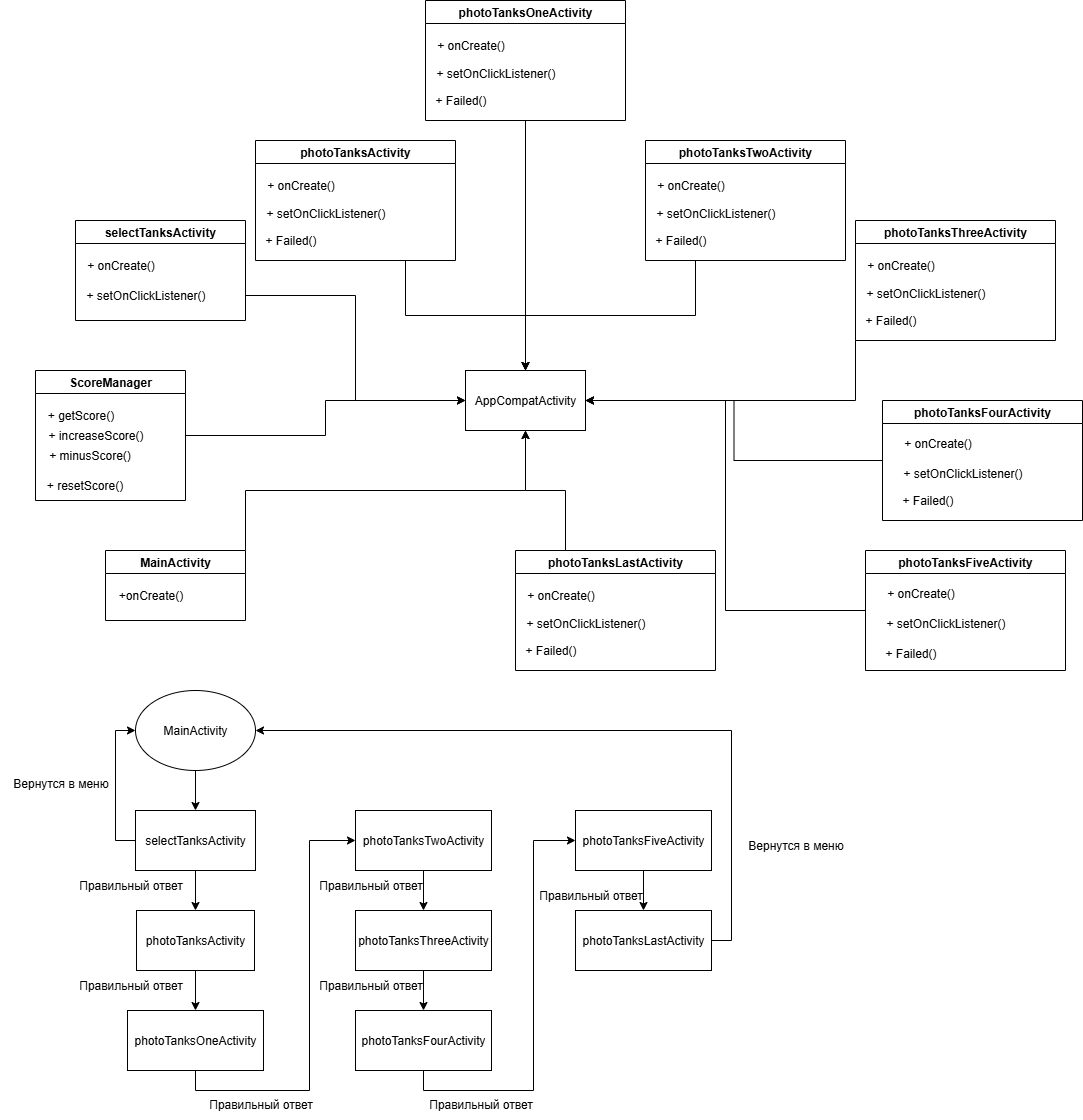

The diagram above was exported from draw.io. Its source (the exported page's mxGraphModel, read from the mxfile embedded in the PNG):
<mxGraphModel dx="3778" dy="1137" grid="1" gridSize="10" guides="1" tooltips="1" connect="1" arrows="1" fold="1" page="1" pageScale="1" pageWidth="827" pageHeight="1169" math="0" shadow="0">
  <root>
    <mxCell id="0" />
    <mxCell id="1" parent="0" />
    <mxCell id="PFxuVeQt5aLiKcWcdNe6-43" style="edgeStyle=orthogonalEdgeStyle;rounded=0;orthogonalLoop=1;jettySize=auto;html=1;exitX=1;exitY=0;exitDx=0;exitDy=0;entryX=0.5;entryY=1;entryDx=0;entryDy=0;" edge="1" parent="1" source="PFxuVeQt5aLiKcWcdNe6-1" target="PFxuVeQt5aLiKcWcdNe6-42">
      <mxGeometry relative="1" as="geometry" />
    </mxCell>
    <mxCell id="PFxuVeQt5aLiKcWcdNe6-1" value="MainActivity" style="swimlane;whiteSpace=wrap;html=1;" vertex="1" parent="1">
      <mxGeometry x="50" y="600" width="140" height="70" as="geometry" />
    </mxCell>
    <mxCell id="PFxuVeQt5aLiKcWcdNe6-2" value="+onCreate()" style="text;html=1;align=center;verticalAlign=middle;resizable=0;points=[];autosize=1;strokeColor=none;fillColor=none;" vertex="1" parent="PFxuVeQt5aLiKcWcdNe6-1">
      <mxGeometry y="30" width="90" height="30" as="geometry" />
    </mxCell>
    <mxCell id="PFxuVeQt5aLiKcWcdNe6-45" style="edgeStyle=orthogonalEdgeStyle;rounded=0;orthogonalLoop=1;jettySize=auto;html=1;exitX=1;exitY=0.75;exitDx=0;exitDy=0;entryX=0;entryY=0.5;entryDx=0;entryDy=0;" edge="1" parent="1" source="PFxuVeQt5aLiKcWcdNe6-3" target="PFxuVeQt5aLiKcWcdNe6-42">
      <mxGeometry relative="1" as="geometry" />
    </mxCell>
    <mxCell id="PFxuVeQt5aLiKcWcdNe6-3" value="selectTanksActivity" style="swimlane;whiteSpace=wrap;html=1;" vertex="1" parent="1">
      <mxGeometry x="20" y="270" width="170" height="100" as="geometry" />
    </mxCell>
    <mxCell id="PFxuVeQt5aLiKcWcdNe6-4" value="+ onCreate()" style="text;html=1;align=center;verticalAlign=middle;resizable=0;points=[];autosize=1;strokeColor=none;fillColor=none;" vertex="1" parent="PFxuVeQt5aLiKcWcdNe6-3">
      <mxGeometry y="30" width="90" height="30" as="geometry" />
    </mxCell>
    <mxCell id="PFxuVeQt5aLiKcWcdNe6-5" value="+ setOnClickListener()" style="text;html=1;align=center;verticalAlign=middle;resizable=0;points=[];autosize=1;strokeColor=none;fillColor=none;" vertex="1" parent="PFxuVeQt5aLiKcWcdNe6-3">
      <mxGeometry y="60" width="140" height="30" as="geometry" />
    </mxCell>
    <mxCell id="PFxuVeQt5aLiKcWcdNe6-44" style="edgeStyle=orthogonalEdgeStyle;rounded=0;orthogonalLoop=1;jettySize=auto;html=1;exitX=1;exitY=0.5;exitDx=0;exitDy=0;entryX=0;entryY=0.5;entryDx=0;entryDy=0;" edge="1" parent="1" source="PFxuVeQt5aLiKcWcdNe6-7" target="PFxuVeQt5aLiKcWcdNe6-42">
      <mxGeometry relative="1" as="geometry" />
    </mxCell>
    <mxCell id="PFxuVeQt5aLiKcWcdNe6-7" value="ScoreManager" style="swimlane;whiteSpace=wrap;html=1;" vertex="1" parent="1">
      <mxGeometry x="-20" y="420" width="150" height="130" as="geometry" />
    </mxCell>
    <mxCell id="PFxuVeQt5aLiKcWcdNe6-8" value="+ getScore()" style="text;html=1;align=center;verticalAlign=middle;resizable=0;points=[];autosize=1;strokeColor=none;fillColor=none;" vertex="1" parent="PFxuVeQt5aLiKcWcdNe6-7">
      <mxGeometry y="30" width="90" height="30" as="geometry" />
    </mxCell>
    <mxCell id="PFxuVeQt5aLiKcWcdNe6-9" value="+ increaseScore()" style="text;html=1;align=center;verticalAlign=middle;resizable=0;points=[];autosize=1;strokeColor=none;fillColor=none;" vertex="1" parent="PFxuVeQt5aLiKcWcdNe6-7">
      <mxGeometry y="50" width="120" height="30" as="geometry" />
    </mxCell>
    <mxCell id="PFxuVeQt5aLiKcWcdNe6-10" value="+ minusScore()" style="text;html=1;align=center;verticalAlign=middle;resizable=0;points=[];autosize=1;strokeColor=none;fillColor=none;" vertex="1" parent="PFxuVeQt5aLiKcWcdNe6-7">
      <mxGeometry x="-1" y="70" width="110" height="30" as="geometry" />
    </mxCell>
    <mxCell id="PFxuVeQt5aLiKcWcdNe6-11" value="+ resetScore()" style="text;html=1;align=center;verticalAlign=middle;resizable=0;points=[];autosize=1;strokeColor=none;fillColor=none;" vertex="1" parent="PFxuVeQt5aLiKcWcdNe6-7">
      <mxGeometry x="-1" y="100" width="100" height="30" as="geometry" />
    </mxCell>
    <mxCell id="PFxuVeQt5aLiKcWcdNe6-46" style="edgeStyle=orthogonalEdgeStyle;rounded=0;orthogonalLoop=1;jettySize=auto;html=1;exitX=0.75;exitY=1;exitDx=0;exitDy=0;entryX=0.5;entryY=0;entryDx=0;entryDy=0;" edge="1" parent="1" source="PFxuVeQt5aLiKcWcdNe6-13" target="PFxuVeQt5aLiKcWcdNe6-42">
      <mxGeometry relative="1" as="geometry" />
    </mxCell>
    <mxCell id="PFxuVeQt5aLiKcWcdNe6-13" value="photoTanksActivity" style="swimlane;whiteSpace=wrap;html=1;" vertex="1" parent="1">
      <mxGeometry x="200" y="190" width="200" height="120" as="geometry" />
    </mxCell>
    <mxCell id="PFxuVeQt5aLiKcWcdNe6-14" value="+ onCreate()" style="text;html=1;align=center;verticalAlign=middle;resizable=0;points=[];autosize=1;strokeColor=none;fillColor=none;" vertex="1" parent="PFxuVeQt5aLiKcWcdNe6-13">
      <mxGeometry y="30" width="90" height="30" as="geometry" />
    </mxCell>
    <mxCell id="PFxuVeQt5aLiKcWcdNe6-15" value="+ setOnClickListener()" style="text;html=1;align=center;verticalAlign=middle;resizable=0;points=[];autosize=1;strokeColor=none;fillColor=none;" vertex="1" parent="PFxuVeQt5aLiKcWcdNe6-13">
      <mxGeometry y="58" width="140" height="30" as="geometry" />
    </mxCell>
    <mxCell id="PFxuVeQt5aLiKcWcdNe6-16" value="+ Failed()" style="text;html=1;align=center;verticalAlign=middle;resizable=0;points=[];autosize=1;strokeColor=none;fillColor=none;" vertex="1" parent="PFxuVeQt5aLiKcWcdNe6-13">
      <mxGeometry y="85" width="70" height="30" as="geometry" />
    </mxCell>
    <mxCell id="PFxuVeQt5aLiKcWcdNe6-47" style="edgeStyle=orthogonalEdgeStyle;rounded=0;orthogonalLoop=1;jettySize=auto;html=1;exitX=0.5;exitY=1;exitDx=0;exitDy=0;" edge="1" parent="1" source="PFxuVeQt5aLiKcWcdNe6-17">
      <mxGeometry relative="1" as="geometry">
        <mxPoint x="470" y="420" as="targetPoint" />
      </mxGeometry>
    </mxCell>
    <mxCell id="PFxuVeQt5aLiKcWcdNe6-17" value="photoTanksOneActivity" style="swimlane;whiteSpace=wrap;html=1;" vertex="1" parent="1">
      <mxGeometry x="370" y="50" width="200" height="120" as="geometry" />
    </mxCell>
    <mxCell id="PFxuVeQt5aLiKcWcdNe6-18" value="+ onCreate()" style="text;html=1;align=center;verticalAlign=middle;resizable=0;points=[];autosize=1;strokeColor=none;fillColor=none;" vertex="1" parent="PFxuVeQt5aLiKcWcdNe6-17">
      <mxGeometry y="30" width="90" height="30" as="geometry" />
    </mxCell>
    <mxCell id="PFxuVeQt5aLiKcWcdNe6-19" value="+ setOnClickListener()" style="text;html=1;align=center;verticalAlign=middle;resizable=0;points=[];autosize=1;strokeColor=none;fillColor=none;" vertex="1" parent="PFxuVeQt5aLiKcWcdNe6-17">
      <mxGeometry y="58" width="140" height="30" as="geometry" />
    </mxCell>
    <mxCell id="PFxuVeQt5aLiKcWcdNe6-20" value="+ Failed()" style="text;html=1;align=center;verticalAlign=middle;resizable=0;points=[];autosize=1;strokeColor=none;fillColor=none;" vertex="1" parent="PFxuVeQt5aLiKcWcdNe6-17">
      <mxGeometry y="85" width="70" height="30" as="geometry" />
    </mxCell>
    <mxCell id="PFxuVeQt5aLiKcWcdNe6-48" style="edgeStyle=orthogonalEdgeStyle;rounded=0;orthogonalLoop=1;jettySize=auto;html=1;exitX=0.25;exitY=1;exitDx=0;exitDy=0;entryX=0.5;entryY=0;entryDx=0;entryDy=0;" edge="1" parent="1" source="PFxuVeQt5aLiKcWcdNe6-22" target="PFxuVeQt5aLiKcWcdNe6-42">
      <mxGeometry relative="1" as="geometry" />
    </mxCell>
    <mxCell id="PFxuVeQt5aLiKcWcdNe6-22" value="photoTanksTwoActivity" style="swimlane;whiteSpace=wrap;html=1;" vertex="1" parent="1">
      <mxGeometry x="590" y="190" width="200" height="120" as="geometry" />
    </mxCell>
    <mxCell id="PFxuVeQt5aLiKcWcdNe6-23" value="+ onCreate()" style="text;html=1;align=center;verticalAlign=middle;resizable=0;points=[];autosize=1;strokeColor=none;fillColor=none;" vertex="1" parent="PFxuVeQt5aLiKcWcdNe6-22">
      <mxGeometry y="30" width="90" height="30" as="geometry" />
    </mxCell>
    <mxCell id="PFxuVeQt5aLiKcWcdNe6-24" value="+ setOnClickListener()" style="text;html=1;align=center;verticalAlign=middle;resizable=0;points=[];autosize=1;strokeColor=none;fillColor=none;" vertex="1" parent="PFxuVeQt5aLiKcWcdNe6-22">
      <mxGeometry y="58" width="140" height="30" as="geometry" />
    </mxCell>
    <mxCell id="PFxuVeQt5aLiKcWcdNe6-25" value="+ Failed()" style="text;html=1;align=center;verticalAlign=middle;resizable=0;points=[];autosize=1;strokeColor=none;fillColor=none;" vertex="1" parent="PFxuVeQt5aLiKcWcdNe6-22">
      <mxGeometry y="85" width="70" height="30" as="geometry" />
    </mxCell>
    <mxCell id="PFxuVeQt5aLiKcWcdNe6-49" style="edgeStyle=orthogonalEdgeStyle;rounded=0;orthogonalLoop=1;jettySize=auto;html=1;exitX=0;exitY=1;exitDx=0;exitDy=0;entryX=1;entryY=0.5;entryDx=0;entryDy=0;" edge="1" parent="1" source="PFxuVeQt5aLiKcWcdNe6-26" target="PFxuVeQt5aLiKcWcdNe6-42">
      <mxGeometry relative="1" as="geometry" />
    </mxCell>
    <mxCell id="PFxuVeQt5aLiKcWcdNe6-26" value="photoTanksThreeActivity" style="swimlane;whiteSpace=wrap;html=1;" vertex="1" parent="1">
      <mxGeometry x="800" y="270" width="200" height="120" as="geometry" />
    </mxCell>
    <mxCell id="PFxuVeQt5aLiKcWcdNe6-27" value="+ onCreate()" style="text;html=1;align=center;verticalAlign=middle;resizable=0;points=[];autosize=1;strokeColor=none;fillColor=none;" vertex="1" parent="PFxuVeQt5aLiKcWcdNe6-26">
      <mxGeometry y="30" width="90" height="30" as="geometry" />
    </mxCell>
    <mxCell id="PFxuVeQt5aLiKcWcdNe6-28" value="+ setOnClickListener()" style="text;html=1;align=center;verticalAlign=middle;resizable=0;points=[];autosize=1;strokeColor=none;fillColor=none;" vertex="1" parent="PFxuVeQt5aLiKcWcdNe6-26">
      <mxGeometry y="58" width="140" height="30" as="geometry" />
    </mxCell>
    <mxCell id="PFxuVeQt5aLiKcWcdNe6-29" value="+ Failed()" style="text;html=1;align=center;verticalAlign=middle;resizable=0;points=[];autosize=1;strokeColor=none;fillColor=none;" vertex="1" parent="PFxuVeQt5aLiKcWcdNe6-26">
      <mxGeometry y="85" width="70" height="30" as="geometry" />
    </mxCell>
    <mxCell id="PFxuVeQt5aLiKcWcdNe6-52" style="edgeStyle=orthogonalEdgeStyle;rounded=0;orthogonalLoop=1;jettySize=auto;html=1;exitX=0;exitY=0.5;exitDx=0;exitDy=0;entryX=1;entryY=0.5;entryDx=0;entryDy=0;" edge="1" parent="1" source="PFxuVeQt5aLiKcWcdNe6-30" target="PFxuVeQt5aLiKcWcdNe6-42">
      <mxGeometry relative="1" as="geometry" />
    </mxCell>
    <mxCell id="PFxuVeQt5aLiKcWcdNe6-30" value="photoTanksFourActivity" style="swimlane;whiteSpace=wrap;html=1;" vertex="1" parent="1">
      <mxGeometry x="827" y="450" width="200" height="120" as="geometry" />
    </mxCell>
    <mxCell id="PFxuVeQt5aLiKcWcdNe6-31" value="+ onCreate()" style="text;html=1;align=center;verticalAlign=middle;resizable=0;points=[];autosize=1;strokeColor=none;fillColor=none;" vertex="1" parent="PFxuVeQt5aLiKcWcdNe6-30">
      <mxGeometry x="10" y="28" width="90" height="30" as="geometry" />
    </mxCell>
    <mxCell id="PFxuVeQt5aLiKcWcdNe6-32" value="+ setOnClickListener()" style="text;html=1;align=center;verticalAlign=middle;resizable=0;points=[];autosize=1;strokeColor=none;fillColor=none;" vertex="1" parent="PFxuVeQt5aLiKcWcdNe6-30">
      <mxGeometry x="10" y="58" width="140" height="30" as="geometry" />
    </mxCell>
    <mxCell id="PFxuVeQt5aLiKcWcdNe6-33" value="+ Failed()" style="text;html=1;align=center;verticalAlign=middle;resizable=0;points=[];autosize=1;strokeColor=none;fillColor=none;" vertex="1" parent="PFxuVeQt5aLiKcWcdNe6-30">
      <mxGeometry x="10" y="85" width="70" height="30" as="geometry" />
    </mxCell>
    <mxCell id="PFxuVeQt5aLiKcWcdNe6-53" style="edgeStyle=orthogonalEdgeStyle;rounded=0;orthogonalLoop=1;jettySize=auto;html=1;exitX=0;exitY=0.5;exitDx=0;exitDy=0;entryX=1;entryY=0.5;entryDx=0;entryDy=0;" edge="1" parent="1" source="PFxuVeQt5aLiKcWcdNe6-34" target="PFxuVeQt5aLiKcWcdNe6-42">
      <mxGeometry relative="1" as="geometry" />
    </mxCell>
    <mxCell id="PFxuVeQt5aLiKcWcdNe6-34" value="photoTanksFiveActivity" style="swimlane;whiteSpace=wrap;html=1;" vertex="1" parent="1">
      <mxGeometry x="810" y="600" width="200" height="120" as="geometry" />
    </mxCell>
    <mxCell id="PFxuVeQt5aLiKcWcdNe6-35" value="+ onCreate()" style="text;html=1;align=center;verticalAlign=middle;resizable=0;points=[];autosize=1;strokeColor=none;fillColor=none;" vertex="1" parent="PFxuVeQt5aLiKcWcdNe6-34">
      <mxGeometry x="10" y="28" width="90" height="30" as="geometry" />
    </mxCell>
    <mxCell id="PFxuVeQt5aLiKcWcdNe6-36" value="+ setOnClickListener()" style="text;html=1;align=center;verticalAlign=middle;resizable=0;points=[];autosize=1;strokeColor=none;fillColor=none;" vertex="1" parent="PFxuVeQt5aLiKcWcdNe6-34">
      <mxGeometry x="10" y="58" width="140" height="30" as="geometry" />
    </mxCell>
    <mxCell id="PFxuVeQt5aLiKcWcdNe6-37" value="+ Failed()" style="text;html=1;align=center;verticalAlign=middle;resizable=0;points=[];autosize=1;strokeColor=none;fillColor=none;" vertex="1" parent="PFxuVeQt5aLiKcWcdNe6-34">
      <mxGeometry x="10" y="88" width="70" height="30" as="geometry" />
    </mxCell>
    <mxCell id="PFxuVeQt5aLiKcWcdNe6-54" style="edgeStyle=orthogonalEdgeStyle;rounded=0;orthogonalLoop=1;jettySize=auto;html=1;exitX=0.25;exitY=0;exitDx=0;exitDy=0;entryX=0.5;entryY=1;entryDx=0;entryDy=0;" edge="1" parent="1" source="PFxuVeQt5aLiKcWcdNe6-38" target="PFxuVeQt5aLiKcWcdNe6-42">
      <mxGeometry relative="1" as="geometry" />
    </mxCell>
    <mxCell id="PFxuVeQt5aLiKcWcdNe6-38" value="photoTanksLastActivity" style="swimlane;whiteSpace=wrap;html=1;" vertex="1" parent="1">
      <mxGeometry x="460" y="600" width="200" height="120" as="geometry" />
    </mxCell>
    <mxCell id="PFxuVeQt5aLiKcWcdNe6-39" value="+ onCreate()" style="text;html=1;align=center;verticalAlign=middle;resizable=0;points=[];autosize=1;strokeColor=none;fillColor=none;" vertex="1" parent="PFxuVeQt5aLiKcWcdNe6-38">
      <mxGeometry y="30" width="90" height="30" as="geometry" />
    </mxCell>
    <mxCell id="PFxuVeQt5aLiKcWcdNe6-40" value="+ setOnClickListener()" style="text;html=1;align=center;verticalAlign=middle;resizable=0;points=[];autosize=1;strokeColor=none;fillColor=none;" vertex="1" parent="PFxuVeQt5aLiKcWcdNe6-38">
      <mxGeometry y="58" width="140" height="30" as="geometry" />
    </mxCell>
    <mxCell id="PFxuVeQt5aLiKcWcdNe6-41" value="+ Failed()" style="text;html=1;align=center;verticalAlign=middle;resizable=0;points=[];autosize=1;strokeColor=none;fillColor=none;" vertex="1" parent="PFxuVeQt5aLiKcWcdNe6-38">
      <mxGeometry y="85" width="70" height="30" as="geometry" />
    </mxCell>
    <mxCell id="PFxuVeQt5aLiKcWcdNe6-42" value="AppCompatActivity" style="rounded=0;whiteSpace=wrap;html=1;" vertex="1" parent="1">
      <mxGeometry x="410" y="420" width="120" height="60" as="geometry" />
    </mxCell>
    <mxCell id="PFxuVeQt5aLiKcWcdNe6-57" style="edgeStyle=orthogonalEdgeStyle;rounded=0;orthogonalLoop=1;jettySize=auto;html=1;exitX=0.5;exitY=1;exitDx=0;exitDy=0;entryX=0.5;entryY=0;entryDx=0;entryDy=0;" edge="1" parent="1" source="PFxuVeQt5aLiKcWcdNe6-55" target="PFxuVeQt5aLiKcWcdNe6-56">
      <mxGeometry relative="1" as="geometry" />
    </mxCell>
    <mxCell id="PFxuVeQt5aLiKcWcdNe6-55" value="MainActivity" style="ellipse;whiteSpace=wrap;html=1;" vertex="1" parent="1">
      <mxGeometry x="80" y="740" width="120" height="80" as="geometry" />
    </mxCell>
    <mxCell id="PFxuVeQt5aLiKcWcdNe6-58" style="edgeStyle=orthogonalEdgeStyle;rounded=0;orthogonalLoop=1;jettySize=auto;html=1;exitX=0;exitY=0.5;exitDx=0;exitDy=0;entryX=0;entryY=0.5;entryDx=0;entryDy=0;" edge="1" parent="1" source="PFxuVeQt5aLiKcWcdNe6-56" target="PFxuVeQt5aLiKcWcdNe6-55">
      <mxGeometry relative="1" as="geometry" />
    </mxCell>
    <mxCell id="PFxuVeQt5aLiKcWcdNe6-60" style="edgeStyle=orthogonalEdgeStyle;rounded=0;orthogonalLoop=1;jettySize=auto;html=1;exitX=0.5;exitY=1;exitDx=0;exitDy=0;entryX=0.5;entryY=0;entryDx=0;entryDy=0;" edge="1" parent="1" source="PFxuVeQt5aLiKcWcdNe6-56" target="PFxuVeQt5aLiKcWcdNe6-59">
      <mxGeometry relative="1" as="geometry" />
    </mxCell>
    <mxCell id="PFxuVeQt5aLiKcWcdNe6-56" value="selectTanksActivity" style="rounded=0;whiteSpace=wrap;html=1;" vertex="1" parent="1">
      <mxGeometry x="80" y="860" width="120" height="60" as="geometry" />
    </mxCell>
    <mxCell id="PFxuVeQt5aLiKcWcdNe6-63" style="edgeStyle=orthogonalEdgeStyle;rounded=0;orthogonalLoop=1;jettySize=auto;html=1;exitX=0.5;exitY=1;exitDx=0;exitDy=0;entryX=0.5;entryY=0;entryDx=0;entryDy=0;" edge="1" parent="1" source="PFxuVeQt5aLiKcWcdNe6-59">
      <mxGeometry relative="1" as="geometry">
        <mxPoint x="140" y="1060" as="targetPoint" />
      </mxGeometry>
    </mxCell>
    <mxCell id="PFxuVeQt5aLiKcWcdNe6-59" value="photoTanksActivity" style="rounded=0;whiteSpace=wrap;html=1;" vertex="1" parent="1">
      <mxGeometry x="81" y="960" width="118" height="60" as="geometry" />
    </mxCell>
    <mxCell id="PFxuVeQt5aLiKcWcdNe6-61" value="Вернутся в меню" style="text;html=1;align=center;verticalAlign=middle;resizable=0;points=[];autosize=1;strokeColor=none;fillColor=none;" vertex="1" parent="1">
      <mxGeometry x="-55" y="818" width="120" height="30" as="geometry" />
    </mxCell>
    <mxCell id="PFxuVeQt5aLiKcWcdNe6-69" style="edgeStyle=orthogonalEdgeStyle;rounded=0;orthogonalLoop=1;jettySize=auto;html=1;exitX=0.5;exitY=1;exitDx=0;exitDy=0;entryX=0;entryY=0.5;entryDx=0;entryDy=0;" edge="1" parent="1" source="PFxuVeQt5aLiKcWcdNe6-62" target="PFxuVeQt5aLiKcWcdNe6-64">
      <mxGeometry relative="1" as="geometry" />
    </mxCell>
    <mxCell id="PFxuVeQt5aLiKcWcdNe6-62" value="photoTanksOneActivity" style="rounded=0;whiteSpace=wrap;html=1;" vertex="1" parent="1">
      <mxGeometry x="72" y="1060" width="136" height="60" as="geometry" />
    </mxCell>
    <mxCell id="PFxuVeQt5aLiKcWcdNe6-70" style="edgeStyle=orthogonalEdgeStyle;rounded=0;orthogonalLoop=1;jettySize=auto;html=1;exitX=0.5;exitY=1;exitDx=0;exitDy=0;entryX=0.5;entryY=0;entryDx=0;entryDy=0;" edge="1" parent="1" source="PFxuVeQt5aLiKcWcdNe6-64" target="PFxuVeQt5aLiKcWcdNe6-65">
      <mxGeometry relative="1" as="geometry" />
    </mxCell>
    <mxCell id="PFxuVeQt5aLiKcWcdNe6-64" value="photoTanksTwoActivity" style="rounded=0;whiteSpace=wrap;html=1;" vertex="1" parent="1">
      <mxGeometry x="300" y="860" width="136" height="60" as="geometry" />
    </mxCell>
    <mxCell id="PFxuVeQt5aLiKcWcdNe6-71" style="edgeStyle=orthogonalEdgeStyle;rounded=0;orthogonalLoop=1;jettySize=auto;html=1;exitX=0.5;exitY=1;exitDx=0;exitDy=0;entryX=0.5;entryY=0;entryDx=0;entryDy=0;" edge="1" parent="1" source="PFxuVeQt5aLiKcWcdNe6-65" target="PFxuVeQt5aLiKcWcdNe6-66">
      <mxGeometry relative="1" as="geometry" />
    </mxCell>
    <mxCell id="PFxuVeQt5aLiKcWcdNe6-65" value="photoTanksThreeActivity" style="rounded=0;whiteSpace=wrap;html=1;" vertex="1" parent="1">
      <mxGeometry x="300" y="960" width="136" height="60" as="geometry" />
    </mxCell>
    <mxCell id="PFxuVeQt5aLiKcWcdNe6-72" style="edgeStyle=orthogonalEdgeStyle;rounded=0;orthogonalLoop=1;jettySize=auto;html=1;exitX=0.5;exitY=1;exitDx=0;exitDy=0;entryX=0;entryY=0.5;entryDx=0;entryDy=0;" edge="1" parent="1" source="PFxuVeQt5aLiKcWcdNe6-66" target="PFxuVeQt5aLiKcWcdNe6-67">
      <mxGeometry relative="1" as="geometry" />
    </mxCell>
    <mxCell id="PFxuVeQt5aLiKcWcdNe6-66" value="photoTanksFourActivity" style="rounded=0;whiteSpace=wrap;html=1;" vertex="1" parent="1">
      <mxGeometry x="300" y="1060" width="136" height="60" as="geometry" />
    </mxCell>
    <mxCell id="PFxuVeQt5aLiKcWcdNe6-73" style="edgeStyle=orthogonalEdgeStyle;rounded=0;orthogonalLoop=1;jettySize=auto;html=1;exitX=0.5;exitY=1;exitDx=0;exitDy=0;entryX=0.5;entryY=0;entryDx=0;entryDy=0;" edge="1" parent="1" source="PFxuVeQt5aLiKcWcdNe6-67" target="PFxuVeQt5aLiKcWcdNe6-68">
      <mxGeometry relative="1" as="geometry" />
    </mxCell>
    <mxCell id="PFxuVeQt5aLiKcWcdNe6-67" value="photoTanksFiveActivity" style="rounded=0;whiteSpace=wrap;html=1;" vertex="1" parent="1">
      <mxGeometry x="520" y="860" width="136" height="60" as="geometry" />
    </mxCell>
    <mxCell id="PFxuVeQt5aLiKcWcdNe6-74" style="edgeStyle=orthogonalEdgeStyle;rounded=0;orthogonalLoop=1;jettySize=auto;html=1;exitX=1;exitY=0.5;exitDx=0;exitDy=0;entryX=1;entryY=0.5;entryDx=0;entryDy=0;" edge="1" parent="1" source="PFxuVeQt5aLiKcWcdNe6-68" target="PFxuVeQt5aLiKcWcdNe6-55">
      <mxGeometry relative="1" as="geometry" />
    </mxCell>
    <mxCell id="PFxuVeQt5aLiKcWcdNe6-68" value="photoTanksLastActivity" style="rounded=0;whiteSpace=wrap;html=1;" vertex="1" parent="1">
      <mxGeometry x="520" y="960" width="136" height="60" as="geometry" />
    </mxCell>
    <mxCell id="PFxuVeQt5aLiKcWcdNe6-75" value="Правильный ответ" style="text;html=1;align=center;verticalAlign=middle;resizable=0;points=[];autosize=1;strokeColor=none;fillColor=none;" vertex="1" parent="1">
      <mxGeometry x="10" y="920" width="130" height="30" as="geometry" />
    </mxCell>
    <mxCell id="PFxuVeQt5aLiKcWcdNe6-76" value="Правильный ответ" style="text;html=1;align=center;verticalAlign=middle;resizable=0;points=[];autosize=1;strokeColor=none;fillColor=none;" vertex="1" parent="1">
      <mxGeometry x="10" y="1020" width="130" height="30" as="geometry" />
    </mxCell>
    <mxCell id="PFxuVeQt5aLiKcWcdNe6-77" value="Правильный ответ" style="text;html=1;align=center;verticalAlign=middle;resizable=0;points=[];autosize=1;strokeColor=none;fillColor=none;" vertex="1" parent="1">
      <mxGeometry x="140" y="1139" width="130" height="30" as="geometry" />
    </mxCell>
    <mxCell id="PFxuVeQt5aLiKcWcdNe6-78" value="Правильный ответ" style="text;html=1;align=center;verticalAlign=middle;resizable=0;points=[];autosize=1;strokeColor=none;fillColor=none;" vertex="1" parent="1">
      <mxGeometry x="360" y="1139" width="130" height="30" as="geometry" />
    </mxCell>
    <mxCell id="PFxuVeQt5aLiKcWcdNe6-79" value="Правильный ответ" style="text;html=1;align=center;verticalAlign=middle;resizable=0;points=[];autosize=1;strokeColor=none;fillColor=none;" vertex="1" parent="1">
      <mxGeometry x="250" y="920" width="130" height="30" as="geometry" />
    </mxCell>
    <mxCell id="PFxuVeQt5aLiKcWcdNe6-80" value="Правильный ответ" style="text;html=1;align=center;verticalAlign=middle;resizable=0;points=[];autosize=1;strokeColor=none;fillColor=none;" vertex="1" parent="1">
      <mxGeometry x="250" y="1020" width="130" height="30" as="geometry" />
    </mxCell>
    <mxCell id="PFxuVeQt5aLiKcWcdNe6-81" value="Правильный ответ" style="text;html=1;align=center;verticalAlign=middle;resizable=0;points=[];autosize=1;strokeColor=none;fillColor=none;" vertex="1" parent="1">
      <mxGeometry x="470" y="930" width="130" height="30" as="geometry" />
    </mxCell>
    <mxCell id="PFxuVeQt5aLiKcWcdNe6-82" value="Вернутся в меню" style="text;html=1;align=center;verticalAlign=middle;resizable=0;points=[];autosize=1;strokeColor=none;fillColor=none;" vertex="1" parent="1">
      <mxGeometry x="680" y="880" width="120" height="30" as="geometry" />
    </mxCell>
  </root>
</mxGraphModel>